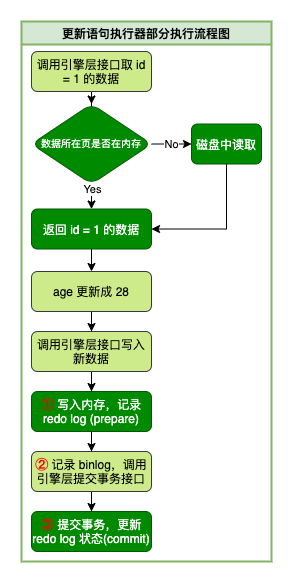

The diagram above was exported from draw.io. Its source (the exported page's mxGraphModel, read from the mxfile embedded in the PNG):
<mxGraphModel dx="1933" dy="892" grid="1" gridSize="10" guides="1" tooltips="1" connect="1" arrows="1" fold="1" page="1" pageScale="1" pageWidth="827" pageHeight="1169" math="0" shadow="0">
  <root>
    <mxCell id="0" />
    <mxCell id="1" parent="0" />
    <mxCell id="BCeVo2nlFRWCJp1D6LKG-1" value="" style="edgeStyle=orthogonalEdgeStyle;orthogonalLoop=1;jettySize=auto;html=1;" parent="1" source="BCeVo2nlFRWCJp1D6LKG-10" target="BCeVo2nlFRWCJp1D6LKG-5" edge="1">
      <mxGeometry relative="1" as="geometry" />
    </mxCell>
    <mxCell id="BCeVo2nlFRWCJp1D6LKG-2" value="" style="edgeStyle=orthogonalEdgeStyle;orthogonalLoop=1;jettySize=auto;html=1;entryX=0.5;entryY=0;entryDx=0;entryDy=0;" parent="1" source="BCeVo2nlFRWCJp1D6LKG-5" target="BCeVo2nlFRWCJp1D6LKG-7" edge="1">
      <mxGeometry relative="1" as="geometry">
        <mxPoint x="-420" y="447.5" as="targetPoint" />
      </mxGeometry>
    </mxCell>
    <mxCell id="BCeVo2nlFRWCJp1D6LKG-3" value="Yes" style="edgeLabel;html=1;align=center;verticalAlign=middle;resizable=0;points=[];rounded=1;" parent="BCeVo2nlFRWCJp1D6LKG-2" vertex="1" connectable="0">
      <mxGeometry x="0.28" relative="1" as="geometry">
        <mxPoint as="offset" />
      </mxGeometry>
    </mxCell>
    <mxCell id="BCeVo2nlFRWCJp1D6LKG-4" value="No" style="edgeStyle=orthogonalEdgeStyle;orthogonalLoop=1;jettySize=auto;html=1;entryX=0;entryY=0.5;entryDx=0;entryDy=0;" parent="1" source="BCeVo2nlFRWCJp1D6LKG-5" target="BCeVo2nlFRWCJp1D6LKG-9" edge="1">
      <mxGeometry relative="1" as="geometry">
        <mxPoint x="-520" y="367.5" as="sourcePoint" />
        <mxPoint x="-310" y="332.5" as="targetPoint" />
      </mxGeometry>
    </mxCell>
    <mxCell id="BCeVo2nlFRWCJp1D6LKG-5" value="&lt;font style=&quot;font-size: 10px&quot;&gt;数据所在页是否在内存&lt;/font&gt;" style="rhombus;whiteSpace=wrap;html=1;shadow=0;fontFamily=Helvetica;fontSize=12;align=center;strokeWidth=1;spacing=6;spacingTop=-4;rounded=1;fillColor=#008a00;strokeColor=#005700;fontColor=#ffffff;" parent="1" vertex="1">
      <mxGeometry x="-480" y="292.5" width="120" height="80" as="geometry" />
    </mxCell>
    <mxCell id="BCeVo2nlFRWCJp1D6LKG-6" style="edgeStyle=orthogonalEdgeStyle;rounded=0;orthogonalLoop=1;jettySize=auto;html=1;entryX=0.5;entryY=0;entryDx=0;entryDy=0;" parent="1" source="BCeVo2nlFRWCJp1D6LKG-7" target="BCeVo2nlFRWCJp1D6LKG-12" edge="1">
      <mxGeometry relative="1" as="geometry" />
    </mxCell>
    <mxCell id="BCeVo2nlFRWCJp1D6LKG-7" value="&lt;span&gt;返回 id = 1 的数据&lt;/span&gt;" style="whiteSpace=wrap;html=1;rounded=1;fillColor=#008a00;strokeColor=#005700;fontColor=#ffffff;" parent="1" vertex="1">
      <mxGeometry x="-480" y="397.5" width="120" height="40" as="geometry" />
    </mxCell>
    <mxCell id="BCeVo2nlFRWCJp1D6LKG-8" value="" style="edgeStyle=orthogonalEdgeStyle;rounded=0;orthogonalLoop=1;jettySize=auto;html=1;entryX=1;entryY=0.5;entryDx=0;entryDy=0;exitX=0.5;exitY=1;exitDx=0;exitDy=0;" parent="1" source="BCeVo2nlFRWCJp1D6LKG-9" target="BCeVo2nlFRWCJp1D6LKG-7" edge="1">
      <mxGeometry relative="1" as="geometry">
        <mxPoint x="-275" y="352.5" as="sourcePoint" />
        <mxPoint x="-275" y="432.5" as="targetPoint" />
      </mxGeometry>
    </mxCell>
    <mxCell id="BCeVo2nlFRWCJp1D6LKG-9" value="磁盘中读取" style="whiteSpace=wrap;html=1;fontSize=12;glass=0;strokeWidth=1;shadow=0;rounded=1;fillColor=#008a00;strokeColor=#005700;fontColor=#ffffff;" parent="1" vertex="1">
      <mxGeometry x="-320" y="312.5" width="70" height="40" as="geometry" />
    </mxCell>
    <mxCell id="BCeVo2nlFRWCJp1D6LKG-10" value="&lt;p&gt;调用引擎层接口取 id = 1 的数据&lt;/p&gt;" style="whiteSpace=wrap;html=1;fontSize=12;glass=0;strokeWidth=1;shadow=0;rounded=1;fillColor=#cdeb8b;strokeColor=#36393d;" parent="1" vertex="1">
      <mxGeometry x="-480" y="240" width="120" height="40" as="geometry" />
    </mxCell>
    <mxCell id="BCeVo2nlFRWCJp1D6LKG-11" value="" style="edgeStyle=orthogonalEdgeStyle;rounded=0;orthogonalLoop=1;jettySize=auto;html=1;entryX=0.5;entryY=0;entryDx=0;entryDy=0;" parent="1" source="BCeVo2nlFRWCJp1D6LKG-12" target="BCeVo2nlFRWCJp1D6LKG-14" edge="1">
      <mxGeometry relative="1" as="geometry" />
    </mxCell>
    <mxCell id="BCeVo2nlFRWCJp1D6LKG-12" value="&lt;p&gt;age 更新成 28&lt;/p&gt;" style="whiteSpace=wrap;html=1;fontSize=12;glass=0;strokeWidth=1;shadow=0;rounded=1;fillColor=#cdeb8b;strokeColor=#36393d;" parent="1" vertex="1">
      <mxGeometry x="-480" y="460" width="120" height="40" as="geometry" />
    </mxCell>
    <mxCell id="BCeVo2nlFRWCJp1D6LKG-13" value="" style="edgeStyle=orthogonalEdgeStyle;rounded=0;orthogonalLoop=1;jettySize=auto;html=1;entryX=0.5;entryY=0;entryDx=0;entryDy=0;" parent="1" source="BCeVo2nlFRWCJp1D6LKG-14" target="BCeVo2nlFRWCJp1D6LKG-16" edge="1">
      <mxGeometry relative="1" as="geometry">
        <mxPoint x="-420" y="620" as="targetPoint" />
      </mxGeometry>
    </mxCell>
    <mxCell id="BCeVo2nlFRWCJp1D6LKG-14" value="&lt;p&gt;调用引擎层接口写入新数据&lt;/p&gt;" style="whiteSpace=wrap;html=1;fontSize=12;glass=0;strokeWidth=1;shadow=0;rounded=1;fillColor=#cdeb8b;strokeColor=#36393d;" parent="1" vertex="1">
      <mxGeometry x="-480" y="520" width="120" height="40" as="geometry" />
    </mxCell>
    <mxCell id="BCeVo2nlFRWCJp1D6LKG-15" value="" style="edgeStyle=orthogonalEdgeStyle;rounded=0;orthogonalLoop=1;jettySize=auto;html=1;entryX=0.5;entryY=0;entryDx=0;entryDy=0;" parent="1" source="BCeVo2nlFRWCJp1D6LKG-16" target="BCeVo2nlFRWCJp1D6LKG-18" edge="1">
      <mxGeometry relative="1" as="geometry" />
    </mxCell>
    <mxCell id="BCeVo2nlFRWCJp1D6LKG-16" value="&lt;p&gt;&lt;font color=&quot;#ff0000&quot; size=&quot;1&quot;&gt;&lt;b style=&quot;font-size: 13px&quot;&gt;①&lt;/b&gt;&lt;/font&gt; 写入内存，记录 redo log (prepare)&lt;/p&gt;" style="whiteSpace=wrap;html=1;fontSize=12;glass=0;strokeWidth=1;shadow=0;rounded=1;fillColor=#008a00;strokeColor=#005700;fontColor=#ffffff;" parent="1" vertex="1">
      <mxGeometry x="-480" y="580" width="120" height="40" as="geometry" />
    </mxCell>
    <mxCell id="BCeVo2nlFRWCJp1D6LKG-17" value="" style="edgeStyle=orthogonalEdgeStyle;rounded=0;orthogonalLoop=1;jettySize=auto;html=1;" parent="1" source="BCeVo2nlFRWCJp1D6LKG-18" target="BCeVo2nlFRWCJp1D6LKG-19" edge="1">
      <mxGeometry relative="1" as="geometry" />
    </mxCell>
    <mxCell id="BCeVo2nlFRWCJp1D6LKG-18" value="&lt;p&gt;&lt;b&gt;&lt;font color=&quot;#ff0000&quot; style=&quot;font-size: 13px&quot;&gt;②&lt;/font&gt;&lt;/b&gt; 记录 binlog，调用引擎层提交事务接口&lt;/p&gt;" style="whiteSpace=wrap;html=1;fontSize=12;glass=0;strokeWidth=1;shadow=0;rounded=1;fillColor=#cdeb8b;strokeColor=#36393d;" parent="1" vertex="1">
      <mxGeometry x="-480" y="640" width="120" height="40" as="geometry" />
    </mxCell>
    <mxCell id="BCeVo2nlFRWCJp1D6LKG-19" value="&lt;p&gt;&lt;b&gt;&lt;font color=&quot;#ff0000&quot; style=&quot;font-size: 13px&quot;&gt;③&lt;/font&gt;&lt;/b&gt; 提交事务，更新 redo log 状态(commit)&lt;/p&gt;" style="whiteSpace=wrap;html=1;fontSize=12;glass=0;strokeWidth=1;shadow=0;rounded=1;fillColor=#008a00;strokeColor=#005700;fontColor=#ffffff;" parent="1" vertex="1">
      <mxGeometry x="-480" y="700" width="120" height="40" as="geometry" />
    </mxCell>
    <mxCell id="BCeVo2nlFRWCJp1D6LKG-20" value="更新语句执行器部分执行流程图" style="swimlane;fillColor=#d5e8d4;strokeColor=#82b366;strokeWidth=2;" parent="1" vertex="1">
      <mxGeometry x="-490" y="210" width="250" height="540" as="geometry" />
    </mxCell>
  </root>
</mxGraphModel>